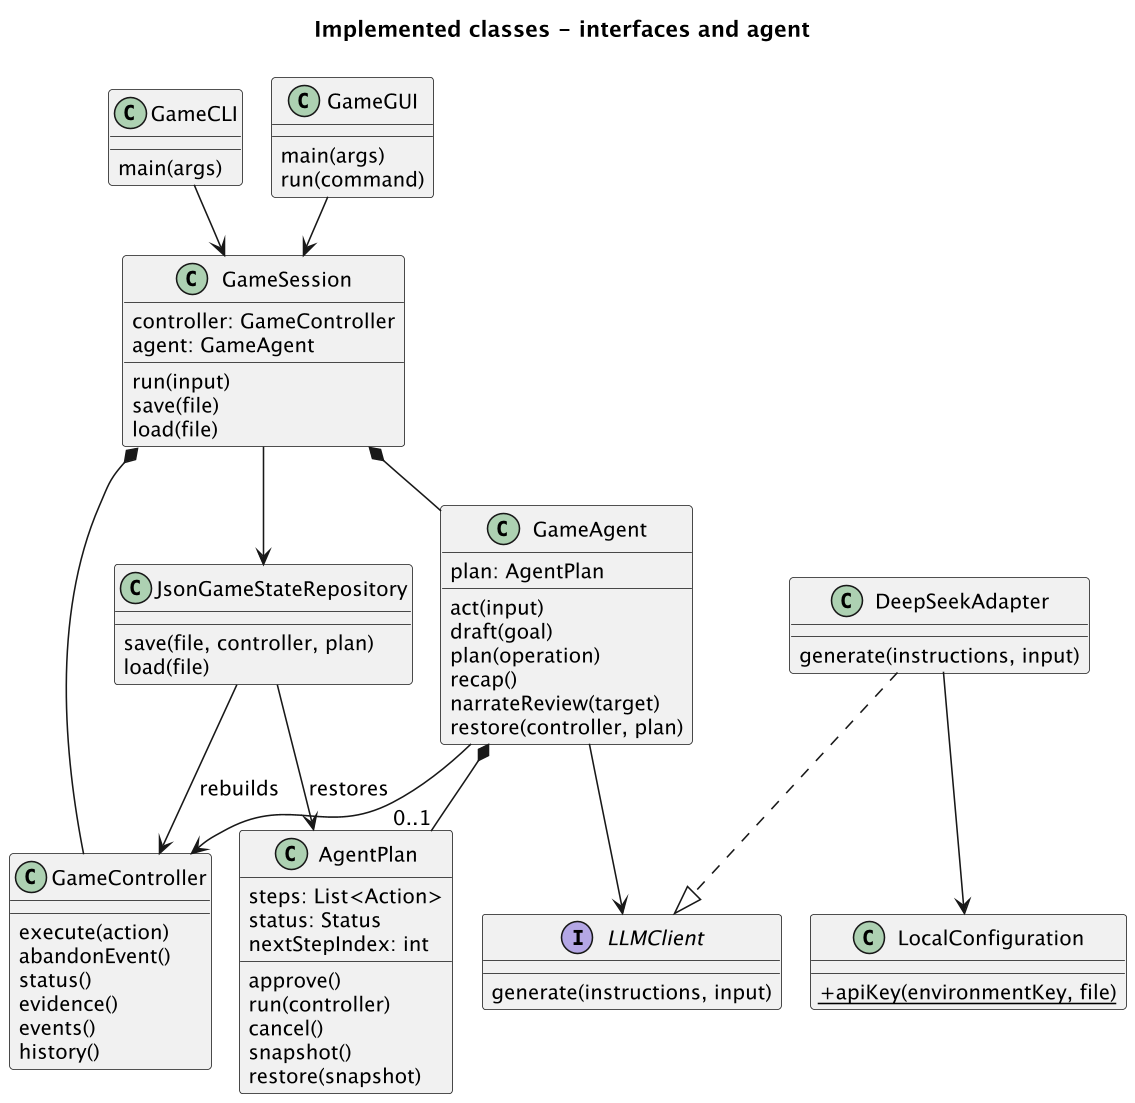

The diagram above was rendered by PlantUML. Its source (embedded in the PNG):
@startuml
!pragma layout smetana
skinparam backgroundColor white
skinparam shadowing false
skinparam defaultFontName SansSerif
skinparam defaultFontSize 13
skinparam classAttributeIconSize 0
skinparam linetype ortho
skinparam dpi 150

title Implemented classes - interfaces and agent
class GameCLI {
main(args)
}
class GameGUI {
main(args)
run(command)
}
class GameSession {
controller: GameController
agent: GameAgent
run(input)
save(file)
load(file)
}
class GameController {
execute(action)
abandonEvent()
status()
evidence()
events()
history()
}
class GameAgent {
plan: AgentPlan
act(input)
draft(goal)
plan(operation)
recap()
narrateReview(target)
restore(controller, plan)
}
class AgentPlan {
steps: List<Action>
status: Status
nextStepIndex: int
approve()
run(controller)
cancel()
snapshot()
restore(snapshot)
}
interface LLMClient {
generate(instructions, input)
}
class DeepSeekAdapter {
generate(instructions, input)
}
class LocalConfiguration {
{static} +apiKey(environmentKey, file)
}
class JsonGameStateRepository {
save(file, controller, plan)
load(file)
}
GameCLI --> GameSession
GameGUI --> GameSession
GameSession *-- GameController
GameSession *-- GameAgent
GameSession --> JsonGameStateRepository
GameAgent --> GameController
GameAgent *-- "0..1" AgentPlan
GameAgent --> LLMClient
DeepSeekAdapter ..|> LLMClient
DeepSeekAdapter --> LocalConfiguration
JsonGameStateRepository --> GameController : rebuilds
JsonGameStateRepository --> AgentPlan : restores

@enduml